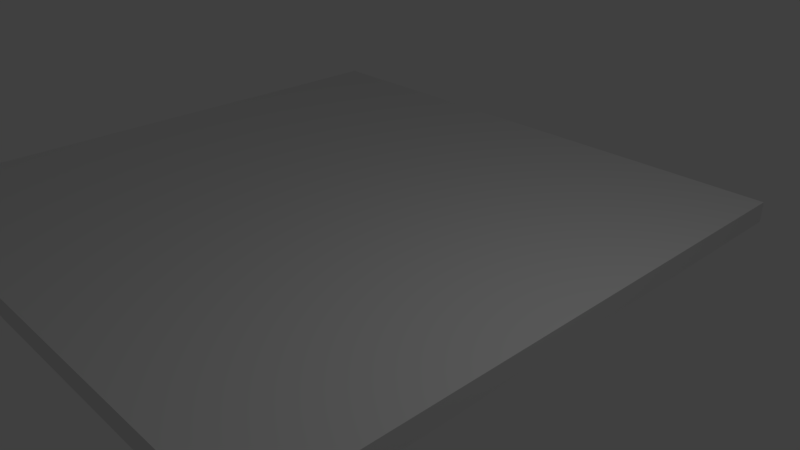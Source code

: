 # Source: boden.blend  (saved by Blender 2.79.0; exported with 4.5.12 LTS)
import bpy
from mathutils import Matrix  # noqa: F401  (used for matrix-valued properties, if any)

bpy.ops.wm.read_factory_settings(use_empty=True)
scene = bpy.context.scene
scene.name = 'Scene'

# ---- collections
col_collection_1 = bpy.data.collections.new('Collection 1'); scene.collection.children.link(col_collection_1)

# ---- materials (node trees are filled in below, after node groups)
mat_material = bpy.data.materials.new('Material')
mat_material.alpha_threshold = 0.0
mat_material.use_transparent_shadow = False
mat_material.roughness = 0.5
mat_material.line_color = (0.0, 0.0, 0.0, 1.0)

# ---- material node trees

# ---- world
world_world = bpy.data.worlds.new('World'); scene.world = world_world
world_world.color = (0.05088, 0.05088, 0.05088)
world_world.use_sun_shadow = False
world_world.sun_shadow_jitter_overblur = 0.0
world_world.cycles.sampling_method = 'MANUAL'

# ---- cameras
cam_camera = bpy.data.cameras.new('Camera')
cam_camera.clip_end = 100.0
cam_camera.lens = 35.0
cam_camera.sensor_width = 32.0
cam_camera.sensor_height = 18.0
cam_camera.ortho_scale = 7.314
cam_camera.dof.focus_distance = 0.0
cam_camera.dof.aperture_fstop = 128.0

# ---- lights
light_lamp = bpy.data.lights.new('Lamp', 'POINT')
light_lamp.transmission_factor = 0.0
light_lamp.cutoff_distance = 30.0
light_lamp.energy = 100.0
light_lamp.shadow_buffer_clip_start = 1.001
light_lamp.shadow_soft_size = 0.1
light_lamp.shadow_maximum_resolution = 0.006
light_lamp.use_absolute_resolution = True

# ---- meshes
me_cube = bpy.data.meshes.new('Cube')
me_cube.from_pydata([(1.0, 1.0, -1.0), (1.0, -1.0, -1.0), (-1.0, -1.0, -1.0), (-1.0, 1.0, -1.0), (1.0, 1.0, -0.9309), (1.0, -1.0, -0.9309), (-1.0, -1.0, -0.9309), (-1.0, 1.0, -0.9309)], [], [(0, 1, 2, 3), (4, 7, 6, 5), (0, 4, 5, 1), (1, 5, 6, 2), (2, 6, 7, 3), (4, 0, 3, 7)])
me_cube.materials.append(mat_material)
me_cube.use_remesh_preserve_volume = False
me_cube.use_remesh_preserve_attributes = False
me_cube.use_mirror_vertex_groups = False
me_cube.update()

# ---- objects
ob_cube = bpy.data.objects.new('Cube', me_cube)
ob_lamp = bpy.data.objects.new('Lamp', light_lamp)
ob_camera = bpy.data.objects.new('Camera', cam_camera)

# ---- transforms, parenting, visibility, modifiers, constraints
ob_cube.location = (-1.948, 0.7719, 4.204)
ob_cube.scale = (4.61, 4.61, 4.61)
ob_cube.lock_rotations_4d = False
ob_cube.empty_display_type = 'ARROWS'
ob_cube.lineart.crease_threshold = 0.0
ob_lamp.location = (3.952, 0.6305, 5.827)
ob_lamp.rotation_euler = (0.6503, 0.05522, 1.866)
ob_lamp.lock_rotations_4d = False
ob_lamp.empty_display_type = 'ARROWS'
ob_lamp.color = (0.0, 0.0, 0.0, 0.0)
ob_lamp.lineart.crease_threshold = 0.0
ob_camera.location = (7.481, -6.508, 5.344)
ob_camera.rotation_euler = (1.109, 0.0, 0.8149)
ob_camera.lock_rotations_4d = False
ob_camera.empty_display_type = 'ARROWS'
ob_camera.color = (0.0, 0.0, 0.0, 0.0)
ob_camera.display_type = 'WIRE'
ob_camera.lineart.crease_threshold = 0.0

# ---- collection membership
col_collection_1.objects.link(ob_cube)
col_collection_1.objects.link(ob_lamp)
col_collection_1.objects.link(ob_camera)

# ---- scene / render settings (as saved in the file)
scene.camera = ob_camera
scene.frame_start = 1; scene.frame_end = 250; scene.frame_set(1)
scene.render.engine = 'BLENDER_EEVEE_NEXT'
scene.render.resolution_percentage = 50
scene.render.dither_intensity = 0.0
scene.cycles.use_denoising = False
scene.cycles.samples = 128
scene.cycles.sampling_pattern = 'TABULATED_SOBOL'
scene.cycles.use_adaptive_sampling = False
scene.cycles.use_light_tree = False
scene.cycles.blur_glossy = 0.0
scene.cycles.sample_clamp_indirect = 0.0
scene.view_settings.view_transform = 'Standard'
bpy.context.view_layer.update()
